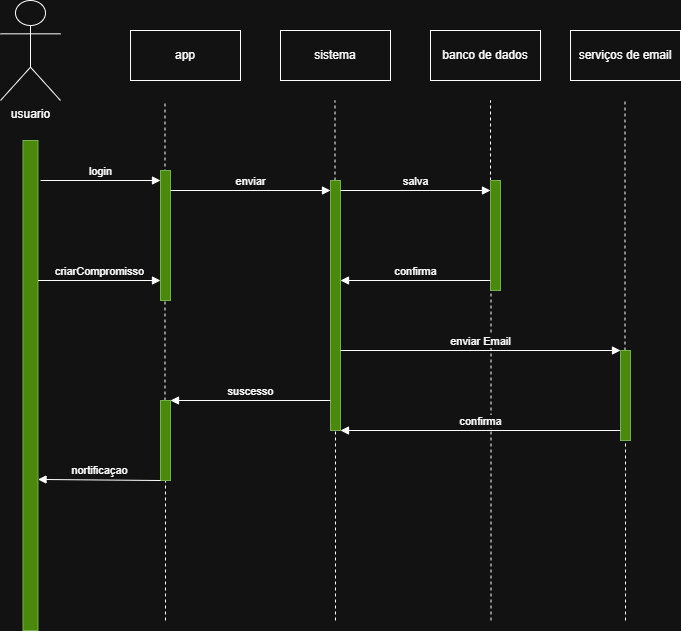

The diagram above was exported from draw.io. Its source (the exported page's mxGraphModel, read from the mxfile embedded in the PNG):
<mxGraphModel dx="1097" dy="592" grid="1" gridSize="10" guides="1" tooltips="1" connect="1" arrows="1" fold="1" page="1" pageScale="1" pageWidth="827" pageHeight="1169" math="0" shadow="0">
  <root>
    <mxCell id="0" />
    <mxCell id="1" parent="0" />
    <mxCell id="I6nbP_DERgPZKxSL2I5M-1" value="usuario" style="shape=umlActor;verticalLabelPosition=bottom;verticalAlign=top;html=1;outlineConnect=0;" parent="1" vertex="1">
      <mxGeometry x="60" y="50" width="60" height="100" as="geometry" />
    </mxCell>
    <mxCell id="I6nbP_DERgPZKxSL2I5M-2" value="" style="html=1;points=[[0,0,0,0,5],[0,1,0,0,-5],[1,0,0,0,5],[1,1,0,0,-5]];perimeter=orthogonalPerimeter;outlineConnect=0;targetShapes=umlLifeline;portConstraint=eastwest;newEdgeStyle={&quot;curved&quot;:0,&quot;rounded&quot;:0};fillColor=#60a917;fontColor=#ffffff;strokeColor=#2D7600;" parent="1" vertex="1">
      <mxGeometry x="82.5" y="190" width="15" height="490" as="geometry" />
    </mxCell>
    <mxCell id="I6nbP_DERgPZKxSL2I5M-3" value="login" style="html=1;verticalAlign=bottom;endArrow=block;curved=0;rounded=0;" parent="1" edge="1">
      <mxGeometry width="80" relative="1" as="geometry">
        <mxPoint x="100" y="230" as="sourcePoint" />
        <mxPoint x="220" y="230" as="targetPoint" />
      </mxGeometry>
    </mxCell>
    <mxCell id="I6nbP_DERgPZKxSL2I5M-4" value="app" style="html=1;whiteSpace=wrap;" parent="1" vertex="1">
      <mxGeometry x="190" y="80" width="110" height="50" as="geometry" />
    </mxCell>
    <mxCell id="I6nbP_DERgPZKxSL2I5M-5" value="sistema" style="html=1;whiteSpace=wrap;" parent="1" vertex="1">
      <mxGeometry x="340" y="80" width="110" height="50" as="geometry" />
    </mxCell>
    <mxCell id="I6nbP_DERgPZKxSL2I5M-6" value="banco de dados" style="html=1;whiteSpace=wrap;" parent="1" vertex="1">
      <mxGeometry x="490" y="80" width="110" height="50" as="geometry" />
    </mxCell>
    <mxCell id="I6nbP_DERgPZKxSL2I5M-7" value="serviços de email" style="html=1;whiteSpace=wrap;" parent="1" vertex="1">
      <mxGeometry x="630" y="80" width="110" height="50" as="geometry" />
    </mxCell>
    <mxCell id="nbTZDk1nKidGed_g_tsD-2" value="" style="endArrow=none;dashed=1;html=1;rounded=0;" parent="1" source="nbTZDk1nKidGed_g_tsD-24" edge="1">
      <mxGeometry width="50" height="50" relative="1" as="geometry">
        <mxPoint x="225" y="670" as="sourcePoint" />
        <mxPoint x="224.5" y="150" as="targetPoint" />
      </mxGeometry>
    </mxCell>
    <mxCell id="nbTZDk1nKidGed_g_tsD-5" value="" style="endArrow=none;dashed=1;html=1;rounded=0;" parent="1" source="nbTZDk1nKidGed_g_tsD-11" edge="1">
      <mxGeometry width="50" height="50" relative="1" as="geometry">
        <mxPoint x="395" y="670" as="sourcePoint" />
        <mxPoint x="394.5" y="150" as="targetPoint" />
      </mxGeometry>
    </mxCell>
    <mxCell id="nbTZDk1nKidGed_g_tsD-6" value="" style="endArrow=none;dashed=1;html=1;rounded=0;" parent="1" source="nbTZDk1nKidGed_g_tsD-13" edge="1">
      <mxGeometry width="50" height="50" relative="1" as="geometry">
        <mxPoint x="550.5" y="670" as="sourcePoint" />
        <mxPoint x="550" y="150" as="targetPoint" />
      </mxGeometry>
    </mxCell>
    <mxCell id="nbTZDk1nKidGed_g_tsD-7" value="" style="endArrow=none;dashed=1;html=1;rounded=0;" parent="1" source="nbTZDk1nKidGed_g_tsD-20" edge="1">
      <mxGeometry width="50" height="50" relative="1" as="geometry">
        <mxPoint x="685" y="670" as="sourcePoint" />
        <mxPoint x="684.5" y="150" as="targetPoint" />
      </mxGeometry>
    </mxCell>
    <mxCell id="nbTZDk1nKidGed_g_tsD-1" value="" style="html=1;points=[[0,0,0,0,5],[0,1,0,0,-5],[1,0,0,0,5],[1,1,0,0,-5]];perimeter=orthogonalPerimeter;outlineConnect=0;targetShapes=umlLifeline;portConstraint=eastwest;newEdgeStyle={&quot;curved&quot;:0,&quot;rounded&quot;:0};fillColor=#60a917;fontColor=#ffffff;strokeColor=#2D7600;" parent="1" vertex="1">
      <mxGeometry x="220" y="220" width="10" height="130" as="geometry" />
    </mxCell>
    <mxCell id="nbTZDk1nKidGed_g_tsD-10" value="criarCompromisso" style="html=1;verticalAlign=bottom;endArrow=block;curved=0;rounded=0;" parent="1" source="I6nbP_DERgPZKxSL2I5M-2" edge="1">
      <mxGeometry width="80" relative="1" as="geometry">
        <mxPoint x="140" y="330" as="sourcePoint" />
        <mxPoint x="220" y="330" as="targetPoint" />
      </mxGeometry>
    </mxCell>
    <mxCell id="nbTZDk1nKidGed_g_tsD-12" value="" style="endArrow=none;dashed=1;html=1;rounded=0;" parent="1" target="nbTZDk1nKidGed_g_tsD-11" edge="1">
      <mxGeometry width="50" height="50" relative="1" as="geometry">
        <mxPoint x="395" y="670" as="sourcePoint" />
        <mxPoint x="394.5" y="150" as="targetPoint" />
      </mxGeometry>
    </mxCell>
    <mxCell id="nbTZDk1nKidGed_g_tsD-11" value="" style="html=1;points=[[0,0,0,0,5],[0,1,0,0,-5],[1,0,0,0,5],[1,1,0,0,-5]];perimeter=orthogonalPerimeter;outlineConnect=0;targetShapes=umlLifeline;portConstraint=eastwest;newEdgeStyle={&quot;curved&quot;:0,&quot;rounded&quot;:0};fillColor=#60a917;fontColor=#ffffff;strokeColor=#2D7600;" parent="1" vertex="1">
      <mxGeometry x="390" y="230" width="10" height="250" as="geometry" />
    </mxCell>
    <mxCell id="nbTZDk1nKidGed_g_tsD-14" value="" style="endArrow=none;dashed=1;html=1;rounded=0;" parent="1" target="nbTZDk1nKidGed_g_tsD-13" edge="1">
      <mxGeometry width="50" height="50" relative="1" as="geometry">
        <mxPoint x="550.5" y="670" as="sourcePoint" />
        <mxPoint x="550" y="150" as="targetPoint" />
      </mxGeometry>
    </mxCell>
    <mxCell id="nbTZDk1nKidGed_g_tsD-13" value="" style="html=1;points=[[0,0,0,0,5],[0,1,0,0,-5],[1,0,0,0,5],[1,1,0,0,-5]];perimeter=orthogonalPerimeter;outlineConnect=0;targetShapes=umlLifeline;portConstraint=eastwest;newEdgeStyle={&quot;curved&quot;:0,&quot;rounded&quot;:0};fillColor=#60a917;fontColor=#ffffff;strokeColor=#2D7600;" parent="1" vertex="1">
      <mxGeometry x="550" y="230" width="10" height="110" as="geometry" />
    </mxCell>
    <mxCell id="nbTZDk1nKidGed_g_tsD-17" value="enviar" style="html=1;verticalAlign=bottom;endArrow=block;curved=0;rounded=0;" parent="1" edge="1">
      <mxGeometry width="80" relative="1" as="geometry">
        <mxPoint x="230" y="240" as="sourcePoint" />
        <mxPoint x="390" y="240" as="targetPoint" />
      </mxGeometry>
    </mxCell>
    <mxCell id="nbTZDk1nKidGed_g_tsD-18" value="salva" style="html=1;verticalAlign=bottom;endArrow=block;curved=0;rounded=0;" parent="1" edge="1">
      <mxGeometry width="80" relative="1" as="geometry">
        <mxPoint x="400" y="240" as="sourcePoint" />
        <mxPoint x="550" y="240" as="targetPoint" />
        <mxPoint as="offset" />
      </mxGeometry>
    </mxCell>
    <mxCell id="nbTZDk1nKidGed_g_tsD-19" value="confirma" style="html=1;verticalAlign=bottom;endArrow=block;curved=0;rounded=0;" parent="1" target="nbTZDk1nKidGed_g_tsD-11" edge="1">
      <mxGeometry width="80" relative="1" as="geometry">
        <mxPoint x="550" y="330" as="sourcePoint" />
        <mxPoint x="410" y="330" as="targetPoint" />
      </mxGeometry>
    </mxCell>
    <mxCell id="nbTZDk1nKidGed_g_tsD-21" value="" style="endArrow=none;dashed=1;html=1;rounded=0;" parent="1" target="nbTZDk1nKidGed_g_tsD-20" edge="1">
      <mxGeometry width="50" height="50" relative="1" as="geometry">
        <mxPoint x="685" y="670" as="sourcePoint" />
        <mxPoint x="684.5" y="150" as="targetPoint" />
      </mxGeometry>
    </mxCell>
    <mxCell id="nbTZDk1nKidGed_g_tsD-20" value="" style="html=1;points=[[0,0,0,0,5],[0,1,0,0,-5],[1,0,0,0,5],[1,1,0,0,-5]];perimeter=orthogonalPerimeter;outlineConnect=0;targetShapes=umlLifeline;portConstraint=eastwest;newEdgeStyle={&quot;curved&quot;:0,&quot;rounded&quot;:0};fillColor=#60a917;fontColor=#ffffff;strokeColor=#2D7600;" parent="1" vertex="1">
      <mxGeometry x="680" y="400" width="10" height="90" as="geometry" />
    </mxCell>
    <mxCell id="nbTZDk1nKidGed_g_tsD-22" value="enviar Email" style="html=1;verticalAlign=bottom;endArrow=block;curved=0;rounded=0;" parent="1" target="nbTZDk1nKidGed_g_tsD-20" edge="1">
      <mxGeometry width="80" relative="1" as="geometry">
        <mxPoint x="400" y="400" as="sourcePoint" />
        <mxPoint x="480" y="400" as="targetPoint" />
      </mxGeometry>
    </mxCell>
    <mxCell id="nbTZDk1nKidGed_g_tsD-23" value="confirma" style="html=1;verticalAlign=bottom;endArrow=block;curved=0;rounded=0;" parent="1" edge="1">
      <mxGeometry width="80" relative="1" as="geometry">
        <mxPoint x="680" y="480" as="sourcePoint" />
        <mxPoint x="400" y="480" as="targetPoint" />
      </mxGeometry>
    </mxCell>
    <mxCell id="nbTZDk1nKidGed_g_tsD-25" value="" style="endArrow=none;dashed=1;html=1;rounded=0;" parent="1" target="nbTZDk1nKidGed_g_tsD-24" edge="1">
      <mxGeometry width="50" height="50" relative="1" as="geometry">
        <mxPoint x="225" y="670" as="sourcePoint" />
        <mxPoint x="224.5" y="150" as="targetPoint" />
      </mxGeometry>
    </mxCell>
    <mxCell id="nbTZDk1nKidGed_g_tsD-24" value="" style="html=1;points=[[0,0,0,0,5],[0,1,0,0,-5],[1,0,0,0,5],[1,1,0,0,-5]];perimeter=orthogonalPerimeter;outlineConnect=0;targetShapes=umlLifeline;portConstraint=eastwest;newEdgeStyle={&quot;curved&quot;:0,&quot;rounded&quot;:0};fillColor=#60a917;fontColor=#ffffff;strokeColor=#2D7600;" parent="1" vertex="1">
      <mxGeometry x="220" y="450" width="10" height="80" as="geometry" />
    </mxCell>
    <mxCell id="nbTZDk1nKidGed_g_tsD-26" value="suscesso" style="html=1;verticalAlign=bottom;endArrow=block;curved=0;rounded=0;" parent="1" source="nbTZDk1nKidGed_g_tsD-11" target="nbTZDk1nKidGed_g_tsD-24" edge="1">
      <mxGeometry width="80" relative="1" as="geometry">
        <mxPoint x="310" y="470" as="sourcePoint" />
        <mxPoint x="390" y="470" as="targetPoint" />
      </mxGeometry>
    </mxCell>
    <mxCell id="nbTZDk1nKidGed_g_tsD-27" value="nortificaçao" style="html=1;verticalAlign=bottom;endArrow=block;curved=0;rounded=0;" parent="1" edge="1">
      <mxGeometry width="80" relative="1" as="geometry">
        <mxPoint x="220" y="530" as="sourcePoint" />
        <mxPoint x="97.5" y="528.95" as="targetPoint" />
      </mxGeometry>
    </mxCell>
  </root>
</mxGraphModel>